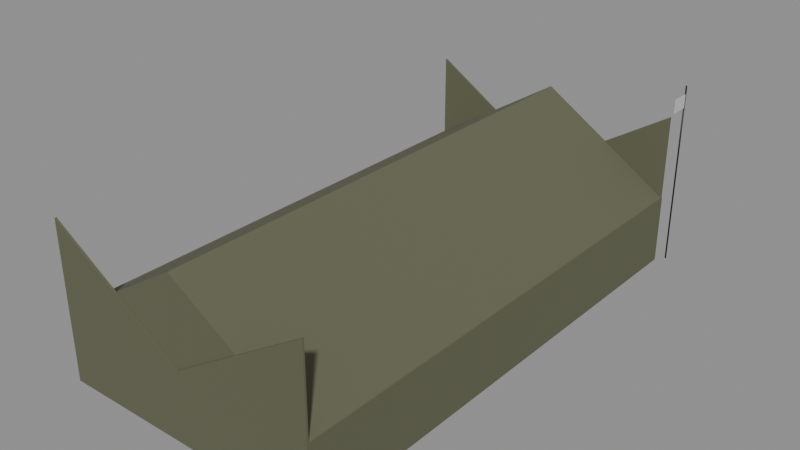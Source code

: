 # Source: TentLarge.blend  (saved by Blender 5.3.31; exported with 4.5.12 LTS)
import bpy
from mathutils import Matrix  # noqa: F401  (used for matrix-valued properties, if any)

bpy.ops.wm.read_factory_settings(use_empty=True)
scene = bpy.context.scene
scene.name = 'Scene'

# ---- collections
col_tentlarge = bpy.data.collections.new('TentLarge'); scene.collection.children.link(col_tentlarge)

# ---- materials (node trees are filled in below, after node groups)
mat_fabric_0 = bpy.data.materials.new('Fabric_0')
mat_fabric_1 = bpy.data.materials.new('Fabric_1')
mat_fabric_2 = bpy.data.materials.new('Fabric_2')
mat_fabric_3 = bpy.data.materials.new('Fabric_3')
mat_metal_4 = bpy.data.materials.new('Metal_4')

# ---- material node trees
mat_fabric_0.use_nodes = True; mat_fabric_0.node_tree.nodes.clear()
_N = mat_fabric_0.node_tree.nodes; _L = mat_fabric_0.node_tree.links
n0 = _N.new('ShaderNodeBsdfPrincipled'); n0.name = 'Principled BSDF'; n0.location = (-200, 100)
n0.inputs[0].default_value = (0.06125, 0.0648, 0.04519, 1.0)
n0.inputs[2].default_value = 0.95
n0.inputs[10].default_value = 0.005
n1 = _N.new('ShaderNodeOutputMaterial'); n1.name = 'Material Output'; n1.location = (200, 100)
_L.new(n0.outputs[0], n1.inputs[0])
n1.is_active_output = True
mat_fabric_1.use_nodes = True; mat_fabric_1.node_tree.nodes.clear()
_N = mat_fabric_1.node_tree.nodes; _L = mat_fabric_1.node_tree.links
n0 = _N.new('ShaderNodeBsdfPrincipled'); n0.name = 'Principled BSDF'; n0.location = (-200, 100)
n0.inputs[0].default_value = (0.117, 0.1221, 0.07227, 1.0)
n0.inputs[2].default_value = 0.95
n0.inputs[10].default_value = 0.005
n1 = _N.new('ShaderNodeOutputMaterial'); n1.name = 'Material Output'; n1.location = (200, 100)
_L.new(n0.outputs[0], n1.inputs[0])
n1.is_active_output = True
mat_fabric_2.use_nodes = True; mat_fabric_2.node_tree.nodes.clear()
_N = mat_fabric_2.node_tree.nodes; _L = mat_fabric_2.node_tree.links
n0 = _N.new('ShaderNodeBsdfPrincipled'); n0.name = 'Principled BSDF'; n0.location = (-200, 100)
n0.inputs[0].default_value = (0.04519, 0.04817, 0.0319, 1.0)
n0.inputs[2].default_value = 0.95
n0.inputs[10].default_value = 0.005
n1 = _N.new('ShaderNodeOutputMaterial'); n1.name = 'Material Output'; n1.location = (200, 100)
_L.new(n0.outputs[0], n1.inputs[0])
n1.is_active_output = True
mat_fabric_3.use_nodes = True; mat_fabric_3.node_tree.nodes.clear()
_N = mat_fabric_3.node_tree.nodes; _L = mat_fabric_3.node_tree.links
n0 = _N.new('ShaderNodeBsdfPrincipled'); n0.name = 'Principled BSDF'; n0.location = (-200, 100)
n0.inputs[0].default_value = (0.5776, 0.5776, 0.5776, 1.0)
n0.inputs[2].default_value = 0.95
n0.inputs[10].default_value = 0.005
n1 = _N.new('ShaderNodeOutputMaterial'); n1.name = 'Material Output'; n1.location = (200, 100)
_L.new(n0.outputs[0], n1.inputs[0])
n1.is_active_output = True
mat_metal_4.use_nodes = True; mat_metal_4.node_tree.nodes.clear()
_N = mat_metal_4.node_tree.nodes; _L = mat_metal_4.node_tree.links
n0 = _N.new('ShaderNodeBsdfPrincipled'); n0.name = 'Principled BSDF'; n0.location = (-200, 100)
n0.inputs[0].default_value = (0.01764, 0.0185, 0.02029, 1.0)
n0.inputs[1].default_value = 0.55
n0.inputs[2].default_value = 0.42
n0.inputs[10].default_value = 0.005
n1 = _N.new('ShaderNodeOutputMaterial'); n1.name = 'Material Output'; n1.location = (200, 100)
_L.new(n0.outputs[0], n1.inputs[0])
n1.is_active_output = True

# ---- meshes
me_floor_1 = bpy.data.meshes.new('Floor_1')
me_floor_1.from_pydata([(-3.5, -6.5, -0.025), (-3.5, -6.5, 0.025), (-3.5, 6.5, -0.025), (-3.5, 6.5, 0.025), (3.5, -6.5, -0.025), (3.5, -6.5, 0.025), (3.5, 6.5, -0.025), (3.5, 6.5, 0.025)], [], [(0, 1, 3, 2), (2, 3, 7, 6), (6, 7, 5, 4), (4, 5, 1, 0), (2, 6, 4, 0), (7, 3, 1, 5)])
me_floor_1.materials.append(mat_fabric_0)
me_floor_1.update()
me_walll_2 = bpy.data.meshes.new('WallL_2')
me_walll_2.from_pydata([(-0.025, -6.5, -0.9), (-0.025, -6.5, 0.9), (-0.025, 6.5, -0.9), (-0.025, 6.5, 0.9), (0.025, -6.5, -0.9), (0.025, -6.5, 0.9), (0.025, 6.5, -0.9), (0.025, 6.5, 0.9)], [], [(0, 1, 3, 2), (2, 3, 7, 6), (6, 7, 5, 4), (4, 5, 1, 0), (2, 6, 4, 0), (7, 3, 1, 5)])
me_walll_2.materials.append(mat_fabric_1)
me_walll_2.update()
me_roofl_3 = bpy.data.meshes.new('RoofL_3')
me_roofl_3.from_pydata([(-6.5, -1.75, -1.1), (6.5, -1.75, -1.1), (6.5, 1.75, -1.1), (-6.5, 1.75, -1.1), (-6.5, -1.75, 1.1), (6.5, -1.75, 1.1)], [], [(0, 3, 2, 1), (0, 1, 5, 4), (3, 4, 5, 2), (0, 4, 3), (1, 2, 5)])
me_roofl_3.materials.append(mat_fabric_1)
me_roofl_3.update()
me_wallr_4 = bpy.data.meshes.new('WallR_4')
me_wallr_4.from_pydata([(-0.025, -6.5, -0.9), (-0.025, -6.5, 0.9), (-0.025, 6.5, -0.9), (-0.025, 6.5, 0.9), (0.025, -6.5, -0.9), (0.025, -6.5, 0.9), (0.025, 6.5, -0.9), (0.025, 6.5, 0.9)], [], [(0, 1, 3, 2), (2, 3, 7, 6), (6, 7, 5, 4), (4, 5, 1, 0), (2, 6, 4, 0), (7, 3, 1, 5)])
me_wallr_4.materials.append(mat_fabric_1)
me_wallr_4.update()
me_roofr_5 = bpy.data.meshes.new('RoofR_5')
me_roofr_5.from_pydata([(-6.5, -1.75, -1.1), (6.5, -1.75, -1.1), (6.5, 1.75, -1.1), (-6.5, 1.75, -1.1), (-6.5, -1.75, 1.1), (6.5, -1.75, 1.1)], [], [(0, 3, 2, 1), (0, 1, 5, 4), (3, 4, 5, 2), (0, 4, 3), (1, 2, 5)])
me_roofr_5.materials.append(mat_fabric_1)
me_roofr_5.update()
me_endb_6 = bpy.data.meshes.new('EndB_6')
me_endb_6.from_pydata([(-3.5, -0.025, -0.9), (-3.5, -0.025, 0.9), (-3.5, 0.025, -0.9), (-3.5, 0.025, 0.9), (3.5, -0.025, -0.9), (3.5, -0.025, 0.9), (3.5, 0.025, -0.9), (3.5, 0.025, 0.9)], [], [(0, 1, 3, 2), (2, 3, 7, 6), (6, 7, 5, 4), (4, 5, 1, 0), (2, 6, 4, 0), (7, 3, 1, 5)])
me_endb_6.materials.append(mat_fabric_1)
me_endb_6.update()
me_endf_7 = bpy.data.meshes.new('EndF_7')
me_endf_7.from_pydata([(-3.5, -0.025, -0.9), (-3.5, -0.025, 0.9), (-3.5, 0.025, -0.9), (-3.5, 0.025, 0.9), (3.5, -0.025, -0.9), (3.5, -0.025, 0.9), (3.5, 0.025, -0.9), (3.5, 0.025, 0.9)], [], [(0, 1, 3, 2), (2, 3, 7, 6), (6, 7, 5, 4), (4, 5, 1, 0), (2, 6, 4, 0), (7, 3, 1, 5)])
me_endf_7.materials.append(mat_fabric_1)
me_endf_7.update()
me_gableb0_8 = bpy.data.meshes.new('GableB0_8')
me_gableb0_8.from_pydata([(-0.025, -1.75, -1.1), (0.025, -1.75, -1.1), (0.025, 1.75, -1.1), (-0.025, 1.75, -1.1), (-0.025, -1.75, 1.1), (0.025, -1.75, 1.1)], [], [(0, 3, 2, 1), (0, 1, 5, 4), (3, 4, 5, 2), (0, 4, 3), (1, 2, 5)])
me_gableb0_8.materials.append(mat_fabric_1)
me_gableb0_8.update()
me_gableb1_9 = bpy.data.meshes.new('GableB1_9')
me_gableb1_9.from_pydata([(-0.025, -1.75, -1.1), (0.025, -1.75, -1.1), (0.025, 1.75, -1.1), (-0.025, 1.75, -1.1), (-0.025, -1.75, 1.1), (0.025, -1.75, 1.1)], [], [(0, 3, 2, 1), (0, 1, 5, 4), (3, 4, 5, 2), (0, 4, 3), (1, 2, 5)])
me_gableb1_9.materials.append(mat_fabric_1)
me_gableb1_9.update()
me_gablef0_10 = bpy.data.meshes.new('GableF0_10')
me_gablef0_10.from_pydata([(-0.025, -1.75, -1.1), (0.025, -1.75, -1.1), (0.025, 1.75, -1.1), (-0.025, 1.75, -1.1), (-0.025, -1.75, 1.1), (0.025, -1.75, 1.1)], [], [(0, 3, 2, 1), (0, 1, 5, 4), (3, 4, 5, 2), (0, 4, 3), (1, 2, 5)])
me_gablef0_10.materials.append(mat_fabric_1)
me_gablef0_10.update()
me_gablef1_11 = bpy.data.meshes.new('GableF1_11')
me_gablef1_11.from_pydata([(-0.025, -1.75, -1.1), (0.025, -1.75, -1.1), (0.025, 1.75, -1.1), (-0.025, 1.75, -1.1), (-0.025, -1.75, 1.1), (0.025, -1.75, 1.1)], [], [(0, 3, 2, 1), (0, 1, 5, 4), (3, 4, 5, 2), (0, 4, 3), (1, 2, 5)])
me_gablef1_11.materials.append(mat_fabric_1)
me_gablef1_11.update()
me_door_12 = bpy.data.meshes.new('Door_12')
me_door_12.from_pydata([(-0.6, -0.03, -0.95), (-0.6, -0.03, 0.95), (-0.6, 0.03, -0.95), (-0.6, 0.03, 0.95), (0.6, -0.03, -0.95), (0.6, -0.03, 0.95), (0.6, 0.03, -0.95), (0.6, 0.03, 0.95)], [], [(0, 1, 3, 2), (2, 3, 7, 6), (6, 7, 5, 4), (4, 5, 1, 0), (2, 6, 4, 0), (7, 3, 1, 5)])
me_door_12.materials.append(mat_fabric_2)
me_door_12.update()
me_teamflag_13 = bpy.data.meshes.new('TeamFlag_13')
me_teamflag_13.from_pydata([(-0.01, -0.25, -0.175), (-0.01, -0.25, 0.175), (-0.01, 0.25, -0.175), (-0.01, 0.25, 0.175), (0.01, -0.25, -0.175), (0.01, -0.25, 0.175), (0.01, 0.25, -0.175), (0.01, 0.25, 0.175)], [], [(0, 1, 3, 2), (2, 3, 7, 6), (6, 7, 5, 4), (4, 5, 1, 0), (2, 6, 4, 0), (7, 3, 1, 5)])
me_teamflag_13.materials.append(mat_fabric_3)
me_teamflag_13.update()
me_flagpole_14 = bpy.data.meshes.new('FlagPole_14')
me_flagpole_14.from_pydata([(-2.4, 0.02, -1.812e-07), (2.4, 0.02, 1.812e-07), (-2.4, 0.01902, -0.006181), (2.4, 0.01902, -0.00618), (-2.4, 0.01618, -0.01176), (2.4, 0.01618, -0.01176), (-2.4, 0.01176, -0.01618), (2.4, 0.01176, -0.01618), (-2.4, 0.00618, -0.01902), (2.4, 0.00618, -0.01902), (-2.4, 0.0, -0.02), (2.4, 0.0, -0.02), (-2.4, -0.00618, -0.01902), (2.4, -0.00618, -0.01902), (-2.4, -0.01176, -0.01618), (2.4, -0.01176, -0.01618), (-2.4, -0.01618, -0.01176), (2.4, -0.01618, -0.01176), (-2.4, -0.01902, -0.006181), (2.4, -0.01902, -0.00618), (-2.4, -0.02, -1.812e-07), (2.4, -0.02, 1.812e-07), (-2.4, -0.01902, 0.00618), (2.4, -0.01902, 0.006181), (-2.4, -0.01618, 0.01176), (2.4, -0.01618, 0.01176), (-2.4, -0.01176, 0.01618), (2.4, -0.01176, 0.01618), (-2.4, -0.00618, 0.01902), (2.4, -0.00618, 0.01902), (-2.4, 0.0, 0.02), (2.4, 0.0, 0.02), (-2.4, 0.00618, 0.01902), (2.4, 0.00618, 0.01902), (-2.4, 0.01176, 0.01618), (2.4, 0.01176, 0.01618), (-2.4, 0.01618, 0.01176), (2.4, 0.01618, 0.01176), (-2.4, 0.01902, 0.00618), (2.4, 0.01902, 0.006181)], [], [(0, 1, 3, 2), (2, 3, 5, 4), (4, 5, 7, 6), (6, 7, 9, 8), (8, 9, 11, 10), (10, 11, 13, 12), (12, 13, 15, 14), (14, 15, 17, 16), (16, 17, 19, 18), (18, 19, 21, 20), (20, 21, 23, 22), (22, 23, 25, 24), (24, 25, 27, 26), (26, 27, 29, 28), (28, 29, 31, 30), (30, 31, 33, 32), (32, 33, 35, 34), (34, 35, 37, 36), (3, 1, 39, 37, 35, 33, 31, 29, 27, 25, 23, 21, 19, 17, 15, 13, 11, 9, 7, 5), (36, 37, 39, 38), (38, 39, 1, 0), (0, 2, 4, 6, 8, 10, 12, 14, 16, 18, 20, 22, 24, 26, 28, 30, 32, 34, 36, 38)])
me_flagpole_14.polygons.foreach_set('use_smooth', [True] * 22)
me_flagpole_14.materials.append(mat_metal_4)
me_flagpole_14.update()

# ---- objects
ob_floor = bpy.data.objects.new('Floor', me_floor_1)
ob_walll = bpy.data.objects.new('WallL', me_walll_2)
ob_roofl = bpy.data.objects.new('RoofL', me_roofl_3)
ob_wallr = bpy.data.objects.new('WallR', me_wallr_4)
ob_roofr = bpy.data.objects.new('RoofR', me_roofr_5)
ob_endb = bpy.data.objects.new('EndB', me_endb_6)
ob_endf = bpy.data.objects.new('EndF', me_endf_7)
ob_gableb0 = bpy.data.objects.new('GableB0', me_gableb0_8)
ob_gableb1 = bpy.data.objects.new('GableB1', me_gableb1_9)
ob_gablef0 = bpy.data.objects.new('GableF0', me_gablef0_10)
ob_gablef1 = bpy.data.objects.new('GableF1', me_gablef1_11)
ob_door = bpy.data.objects.new('Door', me_door_12)
ob_teamflag = bpy.data.objects.new('TeamFlag', me_teamflag_13)
ob_flagpole = bpy.data.objects.new('FlagPole', me_flagpole_14)

# ---- transforms, parenting, visibility, modifiers, constraints
ob_floor.location = (0.0, 0.0, 0.025)
ob_walll.location = (-3.5, 0.0, 0.9)
ob_roofl.location = (-1.75, 0.0, 2.9)
ob_roofl.rotation_euler = (0.0, 0.0, 1.571)
ob_wallr.location = (3.5, 0.0, 0.9)
ob_roofr.location = (1.75, 0.0, 2.9)
ob_roofr.rotation_euler = (0.0, 0.0, -1.571)
ob_endb.location = (0.0, -6.5, 0.9)
ob_endf.location = (0.0, 6.5, 0.9)
ob_gableb0.location = (-1.75, -6.5, 2.9)
ob_gableb0.rotation_euler = (0.0, 0.0, -1.571)
ob_gableb1.location = (1.75, -6.5, 2.9)
ob_gableb1.rotation_euler = (0.0, 0.0, 1.571)
ob_gablef0.location = (-1.75, 6.5, 2.9)
ob_gablef0.rotation_euler = (0.0, 0.0, -1.571)
ob_gablef1.location = (1.75, 6.5, 2.9)
ob_gablef1.rotation_euler = (0.0, 0.0, 1.571)
ob_door.location = (0.0, 6.51, 0.95)
ob_teamflag.location = (3.7, 6.5, 4.4)
ob_flagpole.location = (3.7, 6.75, 2.4)
ob_flagpole.rotation_euler = (0.0, -1.571, 0.0)

# ---- collection membership
col_tentlarge.objects.link(ob_floor)
col_tentlarge.objects.link(ob_walll)
col_tentlarge.objects.link(ob_roofl)
col_tentlarge.objects.link(ob_wallr)
col_tentlarge.objects.link(ob_roofr)
col_tentlarge.objects.link(ob_endb)
col_tentlarge.objects.link(ob_endf)
col_tentlarge.objects.link(ob_gableb0)
col_tentlarge.objects.link(ob_gableb1)
col_tentlarge.objects.link(ob_gablef0)
col_tentlarge.objects.link(ob_gablef1)
col_tentlarge.objects.link(ob_door)
col_tentlarge.objects.link(ob_teamflag)
col_tentlarge.objects.link(ob_flagpole)

# ---- scene / render settings (as saved in the file)
scene.frame_start = 1; scene.frame_end = 250; scene.frame_set(1)
scene.render.engine = 'BLENDER_EEVEE_NEXT'
scene.render.bake_bias = 0.0
scene.render.bake_samples = 0
scene.render.compositor_device = 'GPU'
scene.eevee.use_volume_custom_range = False
scene.eevee.fast_gi_thickness_near = 0.1
scene.eevee.fast_gi_thickness_far = 0.0
scene.eevee.ray_tracing_options.screen_trace_thickness = 0.1
bpy.context.view_layer.update()

# ---- added for rendering (the .blend has no active camera and no usable light): camera, sun + grey world if the file has none
cam_auto = bpy.data.cameras.new('AutoCamera')
cam_auto.lens = 50.0
cam_auto.sensor_width = 36.0
cam_auto.clip_end = 1000.0
ob_auto_camera = bpy.data.objects.new('AutoCamera', cam_auto)
scene.collection.objects.link(ob_auto_camera)
ob_auto_camera.location = (14.7933, -17.5125, 14.1567)
ob_auto_camera.rotation_euler = (1.09748, -7.21219e-08, 0.694738)
scene.camera = ob_auto_camera
light_auto_sun = bpy.data.lights.new('AutoSun', 'SUN')
light_auto_sun.energy = 3.0
light_auto_sun.angle = 0.0523599
ob_auto_sun = bpy.data.objects.new('AutoSun', light_auto_sun)
scene.collection.objects.link(ob_auto_sun)
ob_auto_sun.rotation_euler = (0.872665, 0.174533, 0.523599)
if scene.world is None:
    world_auto = bpy.data.worlds.new('AutoWorld')
    world_auto.color = (0.3, 0.3, 0.3)
    scene.world = world_auto
bpy.context.view_layer.update()

